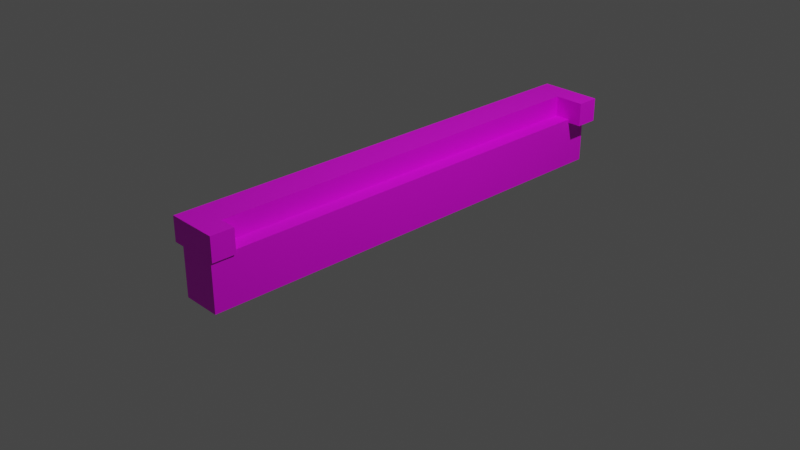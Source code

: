# Source: untitled.blend  (saved by Blender 2.80.75; exported with 4.5.12 LTS)
import bpy
from mathutils import Matrix  # noqa: F401  (used for matrix-valued properties, if any)

bpy.ops.wm.read_factory_settings(use_empty=True)
scene = bpy.context.scene
scene.name = 'Scene'

# ---- collections
col_collection = bpy.data.collections.new('Collection'); scene.collection.children.link(col_collection)

# ---- images (referenced by path relative to the original .blend; pixels are not part of the script)
import os
ASSET_DIR = os.environ.get("B2B_ASSET_DIR", "")  # directory of the original .blend (textures are referenced by path, not embedded)
HERE = os.path.dirname(os.path.abspath(__file__))  # packed textures are extracted next to this script under _unpacked/

def load_image(name, relpath, width, height, colorspace="sRGB"):
    """Load a texture the original file referenced (path relative to the .blend, or extracted next to this script)."""
    p = next((c for c in (os.path.join(HERE, relpath), os.path.join(ASSET_DIR, relpath)) if relpath and os.path.exists(c)), "")
    if p:
        img = bpy.data.images.load(p, check_existing=True)
        img.name = name
    else:  # same state as the original file: an image datablock whose file is absent (Cycles renders it pink)
        img = bpy.data.images.new(name, width, height)
        img.source = "FILE"
        img.filepath = "//" + (relpath or name)
    img.colorspace_settings.name = colorspace
    return img
img_atlas_71476_png = load_image('Atlas_71476.png', 'Atlas_71476.png', 1024, 1024, 'sRGB')

# ---- materials (node trees are filled in below, after node groups)
mat_material_atlas_71476_1 = bpy.data.materials.new('material_atlas_71476_1')
mat_material_atlas_71476_1.use_transparent_shadow = False

# ---- material node trees
mat_material_atlas_71476_1.use_nodes = True; mat_material_atlas_71476_1.node_tree.nodes.clear()
_N = mat_material_atlas_71476_1.node_tree.nodes; _L = mat_material_atlas_71476_1.node_tree.links
n0 = _N.new('ShaderNodeOutputMaterial'); n0.name = 'Material Output'; n0.location = (300, 300)
n1 = _N.new('ShaderNodeBsdfPrincipled'); n1.name = 'Principled BSDF'; n1.location = (10, 300)
n1.distribution = 'GGX'
n1.subsurface_method = 'BURLEY'
n1.inputs[3].default_value = 1.45
n1.inputs[27].default_value = (0.0, 0.0, 0.0, 1.0)
n1.inputs[28].default_value = 1.0
n2 = _N.new('ShaderNodeTexImage'); n2.name = 'Image Texture'; n2.location = (-300, 300)
n2.label = 'Material Combiner Texture'
n2.image = img_atlas_71476_png
_L.new(n1.outputs[0], n0.inputs[0])
_L.new(n2.outputs[0], n1.inputs[0])
_L.new(n2.outputs[1], n1.inputs[4])
n0.is_active_output = True

# ---- world
world_world = bpy.data.worlds.new('World'); scene.world = world_world
world_world.use_nodes = True; world_world.node_tree.nodes.clear()
_N = world_world.node_tree.nodes; _L = world_world.node_tree.links
n0 = _N.new('ShaderNodeOutputWorld'); n0.name = 'World Output'; n0.location = (300, 300)
n1 = _N.new('ShaderNodeBackground'); n1.name = 'Background'; n1.location = (10, 300)
n1.inputs[0].default_value = (0.05088, 0.05088, 0.05088, 1.0)
_L.new(n1.outputs[0], n0.inputs[0])
n0.is_active_output = True
world_world.color = (0.05088, 0.05088, 0.05088)
world_world.use_sun_shadow = False
world_world.sun_shadow_jitter_overblur = 0.0

# ---- cameras
cam_camera = bpy.data.cameras.new('Camera')
cam_camera.clip_end = 100.0
cam_camera.ortho_scale = 7.314

# ---- lights
light_light = bpy.data.lights.new('Light', 'POINT')
light_light.transmission_factor = 0.0
light_light.energy = 1000.0
light_light.shadow_soft_size = 0.1
light_light.shadow_maximum_resolution = 0.006
light_light.use_absolute_resolution = True

# ---- meshes
me_shelf1 = bpy.data.meshes.new('shelf1')
me_shelf1.from_pydata([(-0.2114, 0.4976, -2.644), (0.2088, 0.4976, -2.644), (0.2088, -0.05238, -2.644), (-0.2114, -0.05238, -2.644), (0.2088, 0.4976, -2.644), (0.2088, 0.4976, 2.395), (0.2088, -0.05238, 2.395), (0.2088, -0.05238, -2.644), (0.2088, 0.4976, 2.395), (-0.2114, 0.4976, 2.395), (-0.2114, -0.05238, 2.395), (0.2088, -0.05238, 2.395), (-0.2114, 0.4976, 2.395), (-0.2114, 0.4976, -2.644), (-0.2114, -0.05238, -2.644), (-0.2114, -0.05238, 2.395), (-0.2114, 0.4976, 2.395), (0.2088, 0.4976, 2.395), (0.2088, 0.4976, -2.644), (-0.2114, 0.4976, -2.644), (-0.2114, -0.05238, -2.644), (0.2088, -0.05238, -2.644), (0.2088, -0.05238, 2.395), (-0.2114, -0.05238, 2.395), (-0.3264, 0.5276, -2.644), (-0.2364, 0.5276, -2.644), (-0.2364, 0.4626, -2.644), (-0.3264, 0.4626, -2.644), (-0.2364, 0.5276, -2.644), (-0.1464, 0.5276, -2.644), (-0.1464, 0.4626, -2.644), (-0.2364, 0.4626, -2.644), (-0.2364, 0.5926, -2.644), (-0.1464, 0.5926, -2.644), (-0.1464, 0.5276, -2.644), (-0.2364, 0.5276, -2.644), (-0.3264, 0.5926, -2.644), (-0.2364, 0.5926, -2.644), (-0.2364, 0.5276, -2.644), (-0.3264, 0.5276, -2.644), (-0.1464, 0.5276, -2.644), (-0.05639, 0.5276, -2.644), (-0.05639, 0.4626, -2.644), (-0.1464, 0.4626, -2.644), (-0.05639, 0.5276, -2.644), (0.03361, 0.5276, -2.644), (0.03361, 0.4626, -2.644), (-0.05639, 0.4626, -2.644), (-0.05639, 0.5926, -2.644), (0.03361, 0.5926, -2.644), (0.03361, 0.5276, -2.644), (-0.05639, 0.5276, -2.644), (-0.1464, 0.5926, -2.644), (-0.05639, 0.5926, -2.644), (-0.05639, 0.5276, -2.644), (-0.1464, 0.5276, -2.644), (-0.1464, 0.6576, -2.644), (-0.05639, 0.6576, -2.644), (-0.05639, 0.5926, -2.644), (-0.1464, 0.5926, -2.644), (-0.05639, 0.6576, -2.644), (0.03361, 0.6576, -2.644), (0.03361, 0.5926, -2.644), (-0.05639, 0.5926, -2.644), (-0.05639, 0.7226, -2.644), (0.03361, 0.7226, -2.644), (0.03361, 0.6576, -2.644), (-0.05639, 0.6576, -2.644), (-0.1464, 0.7226, -2.644), (-0.05639, 0.7226, -2.644), (-0.05639, 0.6576, -2.644), (-0.1464, 0.6576, -2.644), (-0.3264, 0.6576, -2.644), (-0.2364, 0.6576, -2.644), (-0.2364, 0.5926, -2.644), (-0.3264, 0.5926, -2.644), (-0.2364, 0.6576, -2.644), (-0.1464, 0.6576, -2.644), (-0.1464, 0.5926, -2.644), (-0.2364, 0.5926, -2.644), (-0.2364, 0.7226, -2.644), (-0.1464, 0.7226, -2.644), (-0.1464, 0.6576, -2.644), (-0.2364, 0.6576, -2.644), (-0.3264, 0.7226, -2.644), (-0.2364, 0.7226, -2.644), (-0.2364, 0.6576, -2.644), (-0.3264, 0.6576, -2.644), (0.3617, 0.5276, -2.644), (0.3617, 0.5276, -2.392), (0.3617, 0.4626, -2.392), (0.3617, 0.4626, -2.644), (0.03361, 0.5276, -2.392), (0.03361, 0.5276, -0.1198), (0.03361, 0.4626, -0.1198), (0.03361, 0.4626, -2.392), (0.03361, 0.5926, -2.392), (0.03361, 0.5926, -0.1198), (0.03361, 0.5276, -0.1198), (0.03361, 0.5276, -2.392), (0.3617, 0.5926, -2.644), (0.3617, 0.5926, -2.392), (0.3617, 0.5276, -2.392), (0.3617, 0.5276, -2.644), (0.03361, 0.5276, -0.1198), (0.03361, 0.5276, 2.143), (0.03361, 0.4626, 2.143), (0.03361, 0.4626, -0.1198), (0.2275, 0.5276, 2.143), (0.2275, 0.5276, 2.395), (0.2275, 0.4626, 2.395), (0.2275, 0.4626, 2.143), (0.2275, 0.5926, 2.143), (0.2275, 0.5926, 2.395), (0.2275, 0.5276, 2.395), (0.2275, 0.5276, 2.143), (0.03361, 0.5926, -0.1198), (0.03361, 0.5926, 2.143), (0.03361, 0.5276, 2.143), (0.03361, 0.5276, -0.1198), (0.03361, 0.6576, -0.1198), (0.03361, 0.6576, 2.143), (0.03361, 0.5926, 2.143), (0.03361, 0.5926, -0.1198), (0.2275, 0.6576, 2.143), (0.2275, 0.6576, 2.395), (0.2275, 0.5926, 2.395), (0.2275, 0.5926, 2.143), (0.2275, 0.7226, 2.143), (0.2275, 0.7226, 2.395), (0.2275, 0.6576, 2.395), (0.2275, 0.6576, 2.143), (0.03361, 0.7226, -0.1198), (0.03361, 0.7226, 2.143), (0.03361, 0.6576, 2.143), (0.03361, 0.6576, -0.1198), (0.3617, 0.6576, -2.644), (0.3617, 0.6576, -2.392), (0.3617, 0.5926, -2.392), (0.3617, 0.5926, -2.644), (0.03361, 0.6576, -2.392), (0.03361, 0.6576, -0.1198), (0.03361, 0.5926, -0.1198), (0.03361, 0.5926, -2.392), (0.03361, 0.7226, -2.392), (0.03361, 0.7226, -0.1198), (0.03361, 0.6576, -0.1198), (0.03361, 0.6576, -2.392), (0.3617, 0.7226, -2.644), (0.3617, 0.7226, -2.392), (0.3617, 0.6576, -2.392), (0.3617, 0.6576, -2.644), (-0.05639, 0.4626, 2.397), (-0.05639, 0.5276, 2.397), (-0.1464, 0.5276, 2.397), (-0.1464, 0.4626, 2.397), (-0.05639, 0.5276, 2.397), (-0.05639, 0.5926, 2.397), (-0.1464, 0.5926, 2.397), (-0.1464, 0.5276, 2.397), (0.03361, 0.5276, 2.397), (0.03361, 0.5926, 2.397), (-0.05639, 0.5926, 2.397), (-0.05639, 0.5276, 2.397), (0.03361, 0.4626, 2.397), (0.03361, 0.5276, 2.397), (-0.05639, 0.5276, 2.397), (-0.05639, 0.4626, 2.397), (-0.2364, 0.4626, 2.397), (-0.2364, 0.5276, 2.397), (-0.3264, 0.5276, 2.397), (-0.3264, 0.4626, 2.397), (-0.2364, 0.5276, 2.397), (-0.2364, 0.5926, 2.397), (-0.3264, 0.5926, 2.397), (-0.3264, 0.5276, 2.397), (-0.1464, 0.5276, 2.397), (-0.1464, 0.5926, 2.397), (-0.2364, 0.5926, 2.397), (-0.2364, 0.5276, 2.397), (-0.1464, 0.4626, 2.397), (-0.1464, 0.5276, 2.397), (-0.2364, 0.5276, 2.397), (-0.2364, 0.4626, 2.397), (-0.2364, 0.5926, 2.397), (-0.2364, 0.6576, 2.397), (-0.3264, 0.6576, 2.397), (-0.3264, 0.5926, 2.397), (-0.2364, 0.6576, 2.397), (-0.2364, 0.7226, 2.397), (-0.3264, 0.7226, 2.397), (-0.3264, 0.6576, 2.397), (-0.1464, 0.6576, 2.397), (-0.1464, 0.7226, 2.397), (-0.2364, 0.7226, 2.397), (-0.2364, 0.6576, 2.397), (-0.1464, 0.5926, 2.397), (-0.1464, 0.6576, 2.397), (-0.2364, 0.6576, 2.397), (-0.2364, 0.5926, 2.397), (-0.05639, 0.5926, 2.397), (-0.05639, 0.6576, 2.397), (-0.1464, 0.6576, 2.397), (-0.1464, 0.5926, 2.397), (-0.05639, 0.6576, 2.397), (-0.05639, 0.7226, 2.397), (-0.1464, 0.7226, 2.397), (-0.1464, 0.6576, 2.397), (0.03361, 0.6576, 2.397), (0.03361, 0.7226, 2.397), (-0.05639, 0.7226, 2.397), (-0.05639, 0.6576, 2.397), (0.03361, 0.5926, 2.397), (0.03361, 0.6576, 2.397), (-0.05639, 0.6576, 2.397), (-0.05639, 0.5926, 2.397), (-0.3264, 0.4626, 2.143), (-0.3264, 0.5276, 2.143), (-0.3264, 0.5276, -0.1198), (-0.3264, 0.4626, -0.1198), (-0.3264, 0.5276, 2.143), (-0.3264, 0.5926, 2.143), (-0.3264, 0.5926, -0.1198), (-0.3264, 0.5276, -0.1198), (-0.3264, 0.5276, 2.395), (-0.3264, 0.5926, 2.395), (-0.3264, 0.5926, 2.143), (-0.3264, 0.5276, 2.143), (-0.3264, 0.4626, 2.395), (-0.3264, 0.5276, 2.395), (-0.3264, 0.5276, 2.143), (-0.3264, 0.4626, 2.143), (-0.3264, 0.4626, -2.392), (-0.3264, 0.5276, -2.392), (-0.3264, 0.5276, -2.644), (-0.3264, 0.4626, -2.644), (-0.3264, 0.5276, -2.392), (-0.3264, 0.5926, -2.392), (-0.3264, 0.5926, -2.644), (-0.3264, 0.5276, -2.644), (-0.3264, 0.5276, -0.1198), (-0.3264, 0.5926, -0.1198), (-0.3264, 0.5926, -2.392), (-0.3264, 0.5276, -2.392), (-0.3264, 0.4626, -0.1198), (-0.3264, 0.5276, -0.1198), (-0.3264, 0.5276, -2.392), (-0.3264, 0.4626, -2.392), (-0.3264, 0.5926, -2.392), (-0.3264, 0.6576, -2.392), (-0.3264, 0.6576, -2.644), (-0.3264, 0.5926, -2.644), (-0.3264, 0.6576, -2.392), (-0.3264, 0.7226, -2.392), (-0.3264, 0.7226, -2.644), (-0.3264, 0.6576, -2.644), (-0.3264, 0.6576, -0.1198), (-0.3264, 0.7226, -0.1198), (-0.3264, 0.7226, -2.392), (-0.3264, 0.6576, -2.392), (-0.3264, 0.5926, -0.1198), (-0.3264, 0.6576, -0.1198), (-0.3264, 0.6576, -2.392), (-0.3264, 0.5926, -2.392), (-0.3264, 0.5926, 2.143), (-0.3264, 0.6576, 2.143), (-0.3264, 0.6576, -0.1198), (-0.3264, 0.5926, -0.1198), (-0.3264, 0.6576, 2.143), (-0.3264, 0.7226, 2.143), (-0.3264, 0.7226, -0.1198), (-0.3264, 0.6576, -0.1198), (-0.3264, 0.6576, 2.395), (-0.3264, 0.7226, 2.395), (-0.3264, 0.7226, 2.143), (-0.3264, 0.6576, 2.143), (-0.3264, 0.5926, 2.395), (-0.3264, 0.6576, 2.395), (-0.3264, 0.6576, 2.143), (-0.3264, 0.5926, 2.143), (-0.1464, 0.7226, -2.392), (-0.2364, 0.7226, -2.392), (-0.2364, 0.7226, -0.1198), (-0.1464, 0.7226, -0.1198), (-0.2364, 0.7226, -2.392), (-0.3264, 0.7226, -2.392), (-0.3264, 0.7226, -0.1198), (-0.2364, 0.7226, -0.1198), (-0.2364, 0.7226, -2.644), (-0.3264, 0.7226, -2.644), (-0.3264, 0.7226, -2.392), (-0.2364, 0.7226, -2.392), (-0.1464, 0.7226, -2.644), (-0.2364, 0.7226, -2.644), (-0.2364, 0.7226, -2.392), (-0.1464, 0.7226, -2.392), (0.03361, 0.7226, -2.392), (-0.05639, 0.7226, -2.392), (-0.05639, 0.7226, -0.1198), (0.03361, 0.7226, -0.1198), (-0.05639, 0.7226, -2.392), (-0.1464, 0.7226, -2.392), (-0.1464, 0.7226, -0.1198), (-0.05639, 0.7226, -0.1198), (-0.05639, 0.7226, -2.644), (-0.1464, 0.7226, -2.644), (-0.1464, 0.7226, -2.392), (-0.05639, 0.7226, -2.392), (0.03361, 0.7226, -2.644), (-0.05639, 0.7226, -2.644), (-0.05639, 0.7226, -2.392), (0.03361, 0.7226, -2.392), (0.03361, 0.7226, 2.143), (-0.05639, 0.7226, 2.143), (-0.05639, 0.7226, 2.395), (0.03361, 0.7226, 2.395), (-0.05639, 0.7226, 2.143), (-0.1464, 0.7226, 2.143), (-0.1464, 0.7226, 2.395), (-0.05639, 0.7226, 2.395), (-0.05639, 0.7226, -0.1198), (-0.1464, 0.7226, -0.1198), (-0.1464, 0.7226, 2.143), (-0.05639, 0.7226, 2.143), (0.03361, 0.7226, -0.1198), (-0.05639, 0.7226, -0.1198), (-0.05639, 0.7226, 2.143), (0.03361, 0.7226, 2.143), (-0.1464, 0.7226, 2.143), (-0.2364, 0.7226, 2.143), (-0.2364, 0.7226, 2.395), (-0.1464, 0.7226, 2.395), (-0.2364, 0.7226, 2.143), (-0.3264, 0.7226, 2.143), (-0.3264, 0.7226, 2.395), (-0.2364, 0.7226, 2.395), (-0.2364, 0.7226, -0.1198), (-0.3264, 0.7226, -0.1198), (-0.3264, 0.7226, 2.143), (-0.2364, 0.7226, 2.143), (-0.1464, 0.7226, -0.1198), (-0.2364, 0.7226, -0.1198), (-0.2364, 0.7226, 2.143), (-0.1464, 0.7226, 2.143), (-0.1464, 0.4626, 2.143), (-0.2364, 0.4626, 2.143), (-0.2364, 0.4626, -0.1198), (-0.1464, 0.4626, -0.1198), (-0.2364, 0.4626, 2.143), (-0.3264, 0.4626, 2.143), (-0.3264, 0.4626, -0.1198), (-0.2364, 0.4626, -0.1198), (-0.2364, 0.4626, 2.395), (-0.3264, 0.4626, 2.395), (-0.3264, 0.4626, 2.143), (-0.2364, 0.4626, 2.143), (-0.1464, 0.4626, 2.395), (-0.2364, 0.4626, 2.395), (-0.2364, 0.4626, 2.143), (-0.1464, 0.4626, 2.143), (0.03361, 0.4626, 2.143), (-0.05639, 0.4626, 2.143), (-0.05639, 0.4626, -0.1198), (0.03361, 0.4626, -0.1198), (-0.05639, 0.4626, 2.143), (-0.1464, 0.4626, 2.143), (-0.1464, 0.4626, -0.1198), (-0.05639, 0.4626, -0.1198), (-0.05639, 0.4626, 2.395), (-0.1464, 0.4626, 2.395), (-0.1464, 0.4626, 2.143), (-0.05639, 0.4626, 2.143), (0.03361, 0.4626, 2.395), (-0.05639, 0.4626, 2.395), (-0.05639, 0.4626, 2.143), (0.03361, 0.4626, 2.143), (0.03361, 0.4626, -2.392), (-0.05639, 0.4626, -2.392), (-0.05639, 0.4626, -2.644), (0.03361, 0.4626, -2.644), (-0.05639, 0.4626, -2.392), (-0.1464, 0.4626, -2.392), (-0.1464, 0.4626, -2.644), (-0.05639, 0.4626, -2.644), (-0.05639, 0.4626, -0.1198), (-0.1464, 0.4626, -0.1198), (-0.1464, 0.4626, -2.392), (-0.05639, 0.4626, -2.392), (0.03361, 0.4626, -0.1198), (-0.05639, 0.4626, -0.1198), (-0.05639, 0.4626, -2.392), (0.03361, 0.4626, -2.392), (-0.1464, 0.4626, -2.392), (-0.2364, 0.4626, -2.392), (-0.2364, 0.4626, -2.644), (-0.1464, 0.4626, -2.644), (-0.2364, 0.4626, -2.392), (-0.3264, 0.4626, -2.392), (-0.3264, 0.4626, -2.644), (-0.2364, 0.4626, -2.644), (-0.2364, 0.4626, -0.1198), (-0.3264, 0.4626, -0.1198), (-0.3264, 0.4626, -2.392), (-0.2364, 0.4626, -2.392), (-0.1464, 0.4626, -0.1198), (-0.2364, 0.4626, -0.1198), (-0.2364, 0.4626, -2.392), (-0.1464, 0.4626, -2.392), (0.2275, 0.6576, 2.397), (0.2275, 0.7226, 2.397), (0.03361, 0.7226, 2.397), (0.03361, 0.6576, 2.397), (0.2275, 0.7226, 2.143), (0.2275, 0.6576, 2.143), (0.03361, 0.6576, 2.143), (0.03361, 0.7226, 2.143), (0.2275, 0.7226, 2.395), (0.2275, 0.7226, 2.143), (0.03361, 0.7226, 2.143), (0.03361, 0.7226, 2.395), (0.2275, 0.4626, 2.143), (0.2275, 0.4626, 2.395), (0.03361, 0.4626, 2.395), (0.03361, 0.4626, 2.143), (0.2275, 0.5926, 2.397), (0.2275, 0.6576, 2.397), (0.03361, 0.6576, 2.397), (0.03361, 0.5926, 2.397), (0.2275, 0.6576, 2.143), (0.2275, 0.5926, 2.143), (0.03361, 0.5926, 2.143), (0.03361, 0.6576, 2.143), (0.2275, 0.5276, 2.397), (0.2275, 0.5926, 2.397), (0.03361, 0.5926, 2.397), (0.03361, 0.5276, 2.397), (0.2275, 0.5926, 2.143), (0.2275, 0.5276, 2.143), (0.03361, 0.5276, 2.143), (0.03361, 0.5926, 2.143), (0.2275, 0.4626, 2.397), (0.2275, 0.5276, 2.397), (0.03361, 0.5276, 2.397), (0.03361, 0.4626, 2.397), (0.2275, 0.5276, 2.143), (0.2275, 0.4626, 2.143), (0.03361, 0.4626, 2.143), (0.03361, 0.5276, 2.143), (0.3617, 0.6576, -2.392), (0.3617, 0.7226, -2.392), (0.03361, 0.7226, -2.392), (0.03361, 0.6576, -2.392), (0.3617, 0.7226, -2.644), (0.3617, 0.6576, -2.644), (0.03361, 0.6576, -2.644), (0.03361, 0.7226, -2.644), (0.3617, 0.7226, -2.392), (0.3617, 0.7226, -2.644), (0.03361, 0.7226, -2.644), (0.03361, 0.7226, -2.392), (0.3617, 0.4626, -2.644), (0.3617, 0.4626, -2.392), (0.03361, 0.4626, -2.392), (0.03361, 0.4626, -2.644), (0.3617, 0.5926, -2.392), (0.3617, 0.6576, -2.392), (0.03361, 0.6576, -2.392), (0.03361, 0.5926, -2.392), (0.3617, 0.6576, -2.644), (0.3617, 0.5926, -2.644), (0.03361, 0.5926, -2.644), (0.03361, 0.6576, -2.644), (0.3617, 0.5276, -2.392), (0.3617, 0.5926, -2.392), (0.03361, 0.5926, -2.392), (0.03361, 0.5276, -2.392), (0.3617, 0.5926, -2.644), (0.3617, 0.5276, -2.644), (0.03361, 0.5276, -2.644), (0.03361, 0.5926, -2.644), (0.3617, 0.4626, -2.392), (0.3617, 0.5276, -2.392), (0.03361, 0.5276, -2.392), (0.03361, 0.4626, -2.392), (0.3617, 0.5276, -2.644), (0.3617, 0.4626, -2.644), (0.03361, 0.4626, -2.644), (0.03361, 0.5276, -2.644)], [], [(0, 1, 2, 3), (4, 5, 6, 7), (8, 9, 10, 11), (12, 13, 14, 15), (16, 17, 18, 19), (20, 21, 22, 23), (24, 25, 26, 27), (28, 29, 30, 31), (32, 33, 34, 35), (36, 37, 38, 39), (40, 41, 42, 43), (44, 45, 46, 47), (48, 49, 50, 51), (52, 53, 54, 55), (56, 57, 58, 59), (60, 61, 62, 63), (64, 65, 66, 67), (68, 69, 70, 71), (72, 73, 74, 75), (76, 77, 78, 79), (80, 81, 82, 83), (84, 85, 86, 87), (88, 89, 90, 91), (92, 93, 94, 95), (96, 97, 98, 99), (100, 101, 102, 103), (104, 105, 106, 107), (108, 109, 110, 111), (112, 113, 114, 115), (116, 117, 118, 119), (120, 121, 122, 123), (124, 125, 126, 127), (128, 129, 130, 131), (132, 133, 134, 135), (136, 137, 138, 139), (140, 141, 142, 143), (144, 145, 146, 147), (148, 149, 150, 151), (152, 153, 154, 155), (156, 157, 158, 159), (160, 161, 162, 163), (164, 165, 166, 167), (168, 169, 170, 171), (172, 173, 174, 175), (176, 177, 178, 179), (180, 181, 182, 183), (184, 185, 186, 187), (188, 189, 190, 191), (192, 193, 194, 195), (196, 197, 198, 199), (200, 201, 202, 203), (204, 205, 206, 207), (208, 209, 210, 211), (212, 213, 214, 215), (216, 217, 218, 219), (220, 221, 222, 223), (224, 225, 226, 227), (228, 229, 230, 231), (232, 233, 234, 235), (236, 237, 238, 239), (240, 241, 242, 243), (244, 245, 246, 247), (248, 249, 250, 251), (252, 253, 254, 255), (256, 257, 258, 259), (260, 261, 262, 263), (264, 265, 266, 267), (268, 269, 270, 271), (272, 273, 274, 275), (276, 277, 278, 279), (280, 281, 282, 283), (284, 285, 286, 287), (288, 289, 290, 291), (292, 293, 294, 295), (296, 297, 298, 299), (300, 301, 302, 303), (304, 305, 306, 307), (308, 309, 310, 311), (312, 313, 314, 315), (316, 317, 318, 319), (320, 321, 322, 323), (324, 325, 326, 327), (328, 329, 330, 331), (332, 333, 334, 335), (336, 337, 338, 339), (340, 341, 342, 343), (344, 345, 346, 347), (348, 349, 350, 351), (352, 353, 354, 355), (356, 357, 358, 359), (360, 361, 362, 363), (364, 365, 366, 367), (368, 369, 370, 371), (372, 373, 374, 375), (376, 377, 378, 379), (380, 381, 382, 383), (384, 385, 386, 387), (388, 389, 390, 391), (392, 393, 394, 395), (396, 397, 398, 399), (400, 401, 402, 403), (404, 405, 406, 407), (408, 409, 410, 411), (412, 413, 414, 415), (416, 417, 418, 419), (420, 421, 422, 423), (424, 425, 426, 427), (428, 429, 430, 431), (432, 433, 434, 435), (436, 437, 438, 439), (440, 441, 442, 443), (444, 445, 446, 447), (448, 449, 450, 451), (452, 453, 454, 455), (456, 457, 458, 459), (460, 461, 462, 463), (464, 465, 466, 467), (468, 469, 470, 471), (472, 473, 474, 475), (476, 477, 478, 479), (480, 481, 482, 483), (484, 485, 486, 487)])
me_shelf1.polygons.foreach_set('use_smooth', [True] * 122)
_k = set([(0, 1), (0, 3), (1, 2), (2, 3), (4, 5), (4, 7), (5, 6), (6, 7), (8, 9), (8, 11), (9, 10), (10, 11), (12, 13), (12, 15), (13, 14), (14, 15), (16, 17), (16, 19), (17, 18), (18, 19), (20, 21), (20, 23), (21, 22), (22, 23), (24, 25), (24, 27), (25, 26), (26, 27), (28, 29), (28, 31), (29, 30), (30, 31), (32, 33), (32, 35), (33, 34), (34, 35), (36, 37), (36, 39), (37, 38), (38, 39), (40, 41), (40, 43), (41, 42), (42, 43), (44, 45), (44, 47), (45, 46), (46, 47), (48, 49), (48, 51), (49, 50), (50, 51), (52, 53), (52, 55), (53, 54), (54, 55), (56, 57), (56, 59), (57, 58), (58, 59), (60, 61), (60, 63), (61, 62), (62, 63), (64, 65), (64, 67), (65, 66), (66, 67), (68, 69), (68, 71), (69, 70), (70, 71), (72, 73), (72, 75), (73, 74), (74, 75), (76, 77), (76, 79), (77, 78), (78, 79), (80, 81), (80, 83), (81, 82), (82, 83), (84, 85), (84, 87), (85, 86), (86, 87), (88, 89), (88, 91), (89, 90), (90, 91), (92, 93), (92, 95), (93, 94), (94, 95), (96, 97), (96, 99), (97, 98), (98, 99), (100, 101), (100, 103), (101, 102), (102, 103), (104, 105), (104, 107), (105, 106), (106, 107), (108, 109), (108, 111), (109, 110), (110, 111), (112, 113), (112, 115), (113, 114), (114, 115), (116, 117), (116, 119), (117, 118), (118, 119), (120, 121), (120, 123), (121, 122), (122, 123), (124, 125), (124, 127), (125, 126), (126, 127), (128, 129), (128, 131), (129, 130), (130, 131), (132, 133), (132, 135), (133, 134), (134, 135), (136, 137), (136, 139), (137, 138), (138, 139), (140, 141), (140, 143), (141, 142), (142, 143), (144, 145), (144, 147), (145, 146), (146, 147), (148, 149), (148, 151), (149, 150), (150, 151), (152, 153), (152, 155), (153, 154), (154, 155), (156, 157), (156, 159), (157, 158), (158, 159), (160, 161), (160, 163), (161, 162), (162, 163), (164, 165), (164, 167), (165, 166), (166, 167), (168, 169), (168, 171), (169, 170), (170, 171), (172, 173), (172, 175), (173, 174), (174, 175), (176, 177), (176, 179), (177, 178), (178, 179), (180, 181), (180, 183), (181, 182), (182, 183), (184, 185), (184, 187), (185, 186), (186, 187), (188, 189), (188, 191), (189, 190), (190, 191), (192, 193), (192, 195), (193, 194), (194, 195), (196, 197), (196, 199), (197, 198), (198, 199), (200, 201), (200, 203), (201, 202), (202, 203), (204, 205), (204, 207), (205, 206), (206, 207), (208, 209), (208, 211), (209, 210), (210, 211), (212, 213), (212, 215), (213, 214), (214, 215), (216, 217), (216, 219), (217, 218), (218, 219), (220, 221), (220, 223), (221, 222), (222, 223), (224, 225), (224, 227), (225, 226), (226, 227), (228, 229), (228, 231), (229, 230), (230, 231), (232, 233), (232, 235), (233, 234), (234, 235), (236, 237), (236, 239), (237, 238), (238, 239), (240, 241), (240, 243), (241, 242), (242, 243), (244, 245), (244, 247), (245, 246), (246, 247), (248, 249), (248, 251), (249, 250), (250, 251), (252, 253), (252, 255), (253, 254), (254, 255), (256, 257), (256, 259), (257, 258), (258, 259), (260, 261), (260, 263), (261, 262), (262, 263), (264, 265), (264, 267), (265, 266), (266, 267), (268, 269), (268, 271), (269, 270), (270, 271), (272, 273), (272, 275), (273, 274), (274, 275), (276, 277), (276, 279), (277, 278), (278, 279), (280, 281), (280, 283), (281, 282), (282, 283), (284, 285), (284, 287), (285, 286), (286, 287), (288, 289), (288, 291), (289, 290), (290, 291), (292, 293), (292, 295), (293, 294), (294, 295), (296, 297), (296, 299), (297, 298), (298, 299), (300, 301), (300, 303), (301, 302), (302, 303), (304, 305), (304, 307), (305, 306), (306, 307), (308, 309), (308, 311), (309, 310), (310, 311), (312, 313), (312, 315), (313, 314), (314, 315), (316, 317), (316, 319), (317, 318), (318, 319), (320, 321), (320, 323), (321, 322), (322, 323), (324, 325), (324, 327), (325, 326), (326, 327), (328, 329), (328, 331), (329, 330), (330, 331), (332, 333), (332, 335), (333, 334), (334, 335), (336, 337), (336, 339), (337, 338), (338, 339), (340, 341), (340, 343), (341, 342), (342, 343), (344, 345), (344, 347), (345, 346), (346, 347), (348, 349), (348, 351), (349, 350), (350, 351), (352, 353), (352, 355), (353, 354), (354, 355), (356, 357), (356, 359), (357, 358), (358, 359), (360, 361), (360, 363), (361, 362), (362, 363), (364, 365), (364, 367), (365, 366), (366, 367), (368, 369), (368, 371), (369, 370), (370, 371), (372, 373), (372, 375), (373, 374), (374, 375), (376, 377), (376, 379), (377, 378), (378, 379), (380, 381), (380, 383), (381, 382), (382, 383), (384, 385), (384, 387), (385, 386), (386, 387), (388, 389), (388, 391), (389, 390), (390, 391), (392, 393), (392, 395), (393, 394), (394, 395), (396, 397), (396, 399), (397, 398), (398, 399), (400, 401), (400, 403), (401, 402), (402, 403), (404, 405), (404, 407), (405, 406), (406, 407), (408, 409), (408, 411), (409, 410), (410, 411), (412, 413), (412, 415), (413, 414), (414, 415), (416, 417), (416, 419), (417, 418), (418, 419), (420, 421), (420, 423), (421, 422), (422, 423), (424, 425), (424, 427), (425, 426), (426, 427), (428, 429), (428, 431), (429, 430), (430, 431), (432, 433), (432, 435), (433, 434), (434, 435), (436, 437), (436, 439), (437, 438), (438, 439), (440, 441), (440, 443), (441, 442), (442, 443), (444, 445), (444, 447), (445, 446), (446, 447), (448, 449), (448, 451), (449, 450), (450, 451), (452, 453), (452, 455), (453, 454), (454, 455), (456, 457), (456, 459), (457, 458), (458, 459), (460, 461), (460, 463), (461, 462), (462, 463), (464, 465), (464, 467), (465, 466), (466, 467), (468, 469), (468, 471), (469, 470), (470, 471), (472, 473), (472, 475), (473, 474), (474, 475), (476, 477), (476, 479), (477, 478), (478, 479), (480, 481), (480, 483), (481, 482), (482, 483), (484, 485), (484, 487), (485, 486), (486, 487)])
me_shelf1.attributes.new('sharp_edge', 'BOOLEAN', 'EDGE').data.foreach_set('value', [ (min(e.vertices), max(e.vertices)) in _k for e in me_shelf1.edges])
_uv = me_shelf1.uv_layers.new(name='UVMap')
_uv.uv.foreach_set('vector', [0.08345, 0.3794, 0.04845, 0.3794, 0.04845, 0.3336, 0.08345, 0.3336, 0.6664, 0.3794, 0.0001627, 0.3794, 0.0001627, 0.3336, 0.6664, 0.3336, 0.1188, 0.4626, 0.08312, 0.4626, 0.08312, 0.4168, 0.1188, 0.4168, 0.08345, 0.3393, 0.0001627, 0.3393, 0.0001627, 0.3336, 0.08345, 0.3336, 0.0001627, 0.3336, 0.03516, 0.3336, 0.03516, 0.9998, 0.0001627, 0.9998, 0.08345, 0.9998, 0.04845, 0.9998, 0.04845, 0.3336, 0.08345, 0.3336, 0.75, 0.8361, 0.7425, 0.8361, 0.7425, 0.8334, 0.75, 0.8334, 0.7425, 0.8361, 0.7351, 0.8361, 0.7351, 0.8334, 0.7425, 0.8334, 0.7425, 0.8388, 0.7351, 0.8388, 0.7351, 0.8361, 0.7425, 0.8361, 0.75, 0.8388, 0.7425, 0.8388, 0.7425, 0.8361, 0.75, 0.8361, 0.7351, 0.8361, 0.7276, 0.8361, 0.7276, 0.8334, 0.7351, 0.8334, 0.7276, 0.8361, 0.7201, 0.8361, 0.7201, 0.8334, 0.7276, 0.8334, 0.7276, 0.8388, 0.7201, 0.8388, 0.7201, 0.8361, 0.7276, 0.8361, 0.7351, 0.8388, 0.7276, 0.8388, 0.7276, 0.8361, 0.7351, 0.8361, 0.7351, 0.8415, 0.7276, 0.8415, 0.7276, 0.8388, 0.7351, 0.8388, 0.7276, 0.8415, 0.7201, 0.8415, 0.7201, 0.8388, 0.7276, 0.8388, 0.7276, 0.8442, 0.7201, 0.8442, 0.7201, 0.8415, 0.7276, 0.8415, 0.7351, 0.8442, 0.7276, 0.8442, 0.7276, 0.8415, 0.7351, 0.8415, 0.75, 0.8415, 0.7425, 0.8415, 0.7425, 0.8388, 0.75, 0.8388, 0.7425, 0.8415, 0.7351, 0.8415, 0.7351, 0.8388, 0.7425, 0.8388, 0.7425, 0.8442, 0.7351, 0.8442, 0.7351, 0.8415, 0.7425, 0.8415, 0.75, 0.8442, 0.7425, 0.8442, 0.7425, 0.8415, 0.75, 0.8415, 0.75, 0.8361, 0.7291, 0.8361, 0.7291, 0.8334, 0.75, 0.8334, 0.9789, 0.8361, 0.6668, 0.8361, 0.6668, 0.8334, 0.9789, 0.8334, 0.9789, 0.8388, 0.6668, 0.8388, 0.6668, 0.8361, 0.9789, 0.8361, 0.75, 0.8388, 0.7291, 0.8388, 0.7291, 0.8361, 0.75, 0.8361, 0.9998, 0.8361, 0.6877, 0.8361, 0.6877, 0.8334, 0.9998, 0.8334, 0.6877, 0.8361, 0.6668, 0.8361, 0.6668, 0.8334, 0.6877, 0.8334, 0.6877, 0.8388, 0.6668, 0.8388, 0.6668, 0.8361, 0.6877, 0.8361, 0.9998, 0.8388, 0.6877, 0.8388, 0.6877, 0.8361, 0.9998, 0.8361, 0.9998, 0.8415, 0.6877, 0.8415, 0.6877, 0.8388, 0.9998, 0.8388, 0.6877, 0.8415, 0.6668, 0.8415, 0.6668, 0.8388, 0.6877, 0.8388, 0.6877, 0.8442, 0.6668, 0.8442, 0.6668, 0.8415, 0.6877, 0.8415, 0.9998, 0.8442, 0.6877, 0.8442, 0.6877, 0.8415, 0.9998, 0.8415, 0.75, 0.8415, 0.7291, 0.8415, 0.7291, 0.8388, 0.75, 0.8388, 0.9789, 0.8415, 0.6668, 0.8415, 0.6668, 0.8388, 0.9789, 0.8388, 0.9789, 0.8442, 0.6668, 0.8442, 0.6668, 0.8415, 0.9789, 0.8415, 0.75, 0.8442, 0.7291, 0.8442, 0.7291, 0.8415, 0.75, 0.8415, 0.7276, 0.8334, 0.7276, 0.8361, 0.7351, 0.8361, 0.7351, 0.8334, 0.7276, 0.8361, 0.7276, 0.8388, 0.7351, 0.8388, 0.7351, 0.8361, 0.7201, 0.8361, 0.7201, 0.8388, 0.7276, 0.8388, 0.7276, 0.8361, 0.7201, 0.8334, 0.7201, 0.8361, 0.7276, 0.8361, 0.7276, 0.8334, 0.7425, 0.8334, 0.7425, 0.8361, 0.75, 0.8361, 0.75, 0.8334, 0.7425, 0.8361, 0.7425, 0.8388, 0.75, 0.8388, 0.75, 0.8361, 0.7351, 0.8361, 0.7351, 0.8388, 0.7425, 0.8388, 0.7425, 0.8361, 0.7351, 0.8334, 0.7351, 0.8361, 0.7425, 0.8361, 0.7425, 0.8334, 0.7425, 0.8388, 0.7425, 0.8415, 0.75, 0.8415, 0.75, 0.8388, 0.7425, 0.8415, 0.7425, 0.8442, 0.75, 0.8442, 0.75, 0.8415, 0.7351, 0.8415, 0.7351, 0.8442, 0.7425, 0.8442, 0.7425, 0.8415, 0.7351, 0.8388, 0.7351, 0.8415, 0.7425, 0.8415, 0.7425, 0.8388, 0.7276, 0.8388, 0.7276, 0.8415, 0.7351, 0.8415, 0.7351, 0.8388, 0.7276, 0.8415, 0.7276, 0.8442, 0.7351, 0.8442, 0.7351, 0.8415, 0.7201, 0.8415, 0.7201, 0.8442, 0.7276, 0.8442, 0.7276, 0.8415, 0.7201, 0.8388, 0.7201, 0.8415, 0.7276, 0.8415, 0.7276, 0.8388, 0.6877, 0.8334, 0.6877, 0.8361, 0.9998, 0.8361, 0.9998, 0.8334, 0.6877, 0.8361, 0.6877, 0.8388, 0.9998, 0.8388, 0.9998, 0.8361, 0.6668, 0.8361, 0.6668, 0.8388, 0.6877, 0.8388, 0.6877, 0.8361, 0.6668, 0.8334, 0.6668, 0.8361, 0.6877, 0.8361, 0.6877, 0.8334, 0.7291, 0.8334, 0.7291, 0.8361, 0.75, 0.8361, 0.75, 0.8334, 0.7291, 0.8361, 0.7291, 0.8388, 0.75, 0.8388, 0.75, 0.8361, 0.6668, 0.8361, 0.6668, 0.8388, 0.9789, 0.8388, 0.9789, 0.8361, 0.6668, 0.8334, 0.6668, 0.8361, 0.9789, 0.8361, 0.9789, 0.8334, 0.7291, 0.8388, 0.7291, 0.8415, 0.75, 0.8415, 0.75, 0.8388, 0.7291, 0.8415, 0.7291, 0.8442, 0.75, 0.8442, 0.75, 0.8415, 0.6668, 0.8415, 0.6668, 0.8442, 0.9789, 0.8442, 0.9789, 0.8415, 0.6668, 0.8388, 0.6668, 0.8415, 0.9789, 0.8415, 0.9789, 0.8388, 0.6877, 0.8388, 0.6877, 0.8415, 0.9998, 0.8415, 0.9998, 0.8388, 0.6877, 0.8415, 0.6877, 0.8442, 0.9998, 0.8442, 0.9998, 0.8415, 0.6668, 0.8415, 0.6668, 0.8442, 0.6877, 0.8442, 0.6877, 0.8415, 0.6668, 0.8388, 0.6668, 0.8415, 0.6877, 0.8415, 0.6877, 0.8388, 0.6818, 0.9894, 0.6743, 0.9894, 0.6743, 0.8334, 0.6818, 0.8334, 0.6743, 0.9894, 0.6668, 0.9894, 0.6668, 0.8334, 0.6743, 0.8334, 0.6743, 0.875, 0.6668, 0.875, 0.6668, 0.8645, 0.6743, 0.8645, 0.6818, 0.875, 0.6743, 0.875, 0.6743, 0.8645, 0.6818, 0.8645, 0.6968, 0.9894, 0.6893, 0.9894, 0.6893, 0.8334, 0.6968, 0.8334, 0.6893, 0.9894, 0.6818, 0.9894, 0.6818, 0.8334, 0.6893, 0.8334, 0.6893, 0.875, 0.6818, 0.875, 0.6818, 0.8645, 0.6893, 0.8645, 0.6968, 0.875, 0.6893, 0.875, 0.6893, 0.8645, 0.6968, 0.8645, 0.6968, 0.8439, 0.6893, 0.8439, 0.6893, 0.8334, 0.6968, 0.8334, 0.6893, 0.8439, 0.6818, 0.8439, 0.6818, 0.8334, 0.6893, 0.8334, 0.6893, 0.9998, 0.6818, 0.9998, 0.6818, 0.8439, 0.6893, 0.8439, 0.6968, 0.9998, 0.6893, 0.9998, 0.6893, 0.8439, 0.6968, 0.8439, 0.6818, 0.8439, 0.6743, 0.8439, 0.6743, 0.8334, 0.6818, 0.8334, 0.6743, 0.8439, 0.6668, 0.8439, 0.6668, 0.8334, 0.6743, 0.8334, 0.6743, 0.9998, 0.6668, 0.9998, 0.6668, 0.8439, 0.6743, 0.8439, 0.6818, 0.9998, 0.6743, 0.9998, 0.6743, 0.8439, 0.6818, 0.8439, 0.6818, 0.8439, 0.6743, 0.8439, 0.6743, 0.9998, 0.6818, 0.9998, 0.6743, 0.8439, 0.6668, 0.8439, 0.6668, 0.9998, 0.6743, 0.9998, 0.6743, 0.8334, 0.6668, 0.8334, 0.6668, 0.8439, 0.6743, 0.8439, 0.6818, 0.8334, 0.6743, 0.8334, 0.6743, 0.8439, 0.6818, 0.8439, 0.6968, 0.8439, 0.6893, 0.8439, 0.6893, 0.9998, 0.6968, 0.9998, 0.6893, 0.8439, 0.6818, 0.8439, 0.6818, 0.9998, 0.6893, 0.9998, 0.6893, 0.8334, 0.6818, 0.8334, 0.6818, 0.8439, 0.6893, 0.8439, 0.6968, 0.8334, 0.6893, 0.8334, 0.6893, 0.8439, 0.6968, 0.8439, 0.6968, 0.8645, 0.6893, 0.8645, 0.6893, 0.875, 0.6968, 0.875, 0.6893, 0.8645, 0.6818, 0.8645, 0.6818, 0.875, 0.6893, 0.875, 0.6893, 0.8334, 0.6818, 0.8334, 0.6818, 0.9894, 0.6893, 0.9894, 0.6968, 0.8334, 0.6893, 0.8334, 0.6893, 0.9894, 0.6968, 0.9894, 0.6818, 0.8645, 0.6743, 0.8645, 0.6743, 0.875, 0.6818, 0.875, 0.6743, 0.8645, 0.6668, 0.8645, 0.6668, 0.875, 0.6743, 0.875, 0.6743, 0.8334, 0.6668, 0.8334, 0.6668, 0.9894, 0.6743, 0.9894, 0.6818, 0.8334, 0.6743, 0.8334, 0.6743, 0.9894, 0.6818, 0.9894, 0.7105, 0.8415, 0.7105, 0.8442, 0.6968, 0.8442, 0.6968, 0.8415, 0.7063, 0.8442, 0.7063, 0.8415, 0.7201, 0.8415, 0.7201, 0.8442, 0.7105, 0.8334, 0.7105, 0.8439, 0.6968, 0.8439, 0.6968, 0.8334, 0.7063, 0.8439, 0.7063, 0.8334, 0.7201, 0.8334, 0.7201, 0.8439, 0.7105, 0.8388, 0.7105, 0.8415, 0.6968, 0.8415, 0.6968, 0.8388, 0.7063, 0.8415, 0.7063, 0.8388, 0.7201, 0.8388, 0.7201, 0.8415, 0.7105, 0.8361, 0.7105, 0.8388, 0.6968, 0.8388, 0.6968, 0.8361, 0.7063, 0.8388, 0.7063, 0.8361, 0.7201, 0.8361, 0.7201, 0.8388, 0.7105, 0.8334, 0.7105, 0.8361, 0.6968, 0.8361, 0.6968, 0.8334, 0.7063, 0.8361, 0.7063, 0.8334, 0.7201, 0.8334, 0.7201, 0.8361, 0.7241, 0.8415, 0.7241, 0.8442, 0.6968, 0.8442, 0.6968, 0.8415, 0.6927, 0.8442, 0.6927, 0.8415, 0.7201, 0.8415, 0.7201, 0.8442, 0.7241, 0.8645, 0.7241, 0.875, 0.6968, 0.875, 0.6968, 0.8645, 0.6927, 0.875, 0.6927, 0.8645, 0.7201, 0.8645, 0.7201, 0.875, 0.7241, 0.8388, 0.7241, 0.8415, 0.6968, 0.8415, 0.6968, 0.8388, 0.6927, 0.8415, 0.6927, 0.8388, 0.7201, 0.8388, 0.7201, 0.8415, 0.7241, 0.8361, 0.7241, 0.8388, 0.6968, 0.8388, 0.6968, 0.8361, 0.6927, 0.8388, 0.6927, 0.8361, 0.7201, 0.8361, 0.7201, 0.8388, 0.7241, 0.8334, 0.7241, 0.8361, 0.6968, 0.8361, 0.6968, 0.8334, 0.6927, 0.8361, 0.6927, 0.8334, 0.7201, 0.8334, 0.7201, 0.8361])
me_shelf1.materials.append(mat_material_atlas_71476_1)
me_shelf1.use_remesh_preserve_volume = False
me_shelf1.use_remesh_preserve_attributes = False
me_shelf1.use_mirror_vertex_groups = False
me_shelf1.update()
me_shelf1.normals_split_custom_set([tuple(v) for v in zip(*[iter([0.0, 0.0, -1.0, 0.0, 0.0, -1.0, 0.0, 0.0, -1.0, 0.0, 0.0, -1.0, 1.0, 0.0, 0.0, 1.0, 0.0, 0.0, 1.0, 0.0, 0.0, 1.0, 0.0, 0.0, 0.0, 0.0, 1.0, 0.0, 0.0, 1.0, 0.0, 0.0, 1.0, 0.0, 0.0, 1.0, -1.0, 0.0, 0.0, -1.0, 0.0, 0.0, -1.0, 0.0, 0.0, -1.0, 0.0, 0.0, 0.0, 1.0, 1.971e-07, 0.0, 1.0, 1.971e-07, 0.0, 1.0, 1.971e-07, 0.0, 1.0, 1.971e-07, 0.0, -1.0, -1.979e-07, 0.0, -1.0, -1.979e-07, 0.0, -1.0, -1.979e-07, 0.0, -1.0, -1.979e-07, 0.0, 0.0, -1.0, 0.0, 0.0, -1.0, 0.0, 0.0, -1.0, 0.0, 0.0, -1.0, 0.0, 0.0, -1.0, 0.0, 0.0, -1.0, 0.0, 0.0, -1.0, 0.0, 0.0, -1.0, 0.0, 0.0, -1.0, 0.0, 0.0, -1.0, 0.0, 0.0, -1.0, 0.0, 0.0, -1.0, 0.0, 0.0, -1.0, 0.0, 0.0, -1.0, 0.0, 0.0, -1.0, 0.0, 0.0, -1.0, 0.0, 0.0, -1.0, 0.0, 0.0, -1.0, 0.0, 0.0, -1.0, 0.0, 0.0, -1.0, 0.0, 0.0, -1.0, 0.0, 0.0, -1.0, 0.0, 0.0, -1.0, 0.0, 0.0, -1.0, 0.0, 0.0, -1.0, 0.0, 0.0, -1.0, 0.0, 0.0, -1.0, 0.0, 0.0, -1.0, 0.0, 0.0, -1.0, 0.0, 0.0, -1.0, 0.0, 0.0, -1.0, 0.0, 0.0, -1.0, 0.0, 0.0, -1.0, 0.0, 0.0, -1.0, 0.0, 0.0, -1.0, 0.0, 0.0, -1.0, 0.0, 0.0, -1.0, 0.0, 0.0, -1.0, 0.0, 0.0, -1.0, 0.0, 0.0, -1.0, 0.0, 0.0, -1.0, 0.0, 0.0, -1.0, 0.0, 0.0, -1.0, 0.0, 0.0, -1.0, 0.0, 0.0, -1.0, 0.0, 0.0, -1.0, 0.0, 0.0, -1.0, 0.0, 0.0, -1.0, 0.0, 0.0, -1.0, 0.0, 0.0, -1.0, 0.0, 0.0, -1.0, 0.0, 0.0, -1.0, 0.0, 0.0, -1.0, 0.0, 0.0, -1.0, 0.0, 0.0, -1.0, 0.0, 0.0, -1.0, 0.0, 0.0, -1.0, 0.0, 0.0, -1.0, 0.0, 0.0, -1.0, 0.0, 0.0, -1.0, 0.0, 0.0, -1.0, 0.0, 0.0, -1.0, 0.0, 0.0, -1.0, 0.0, 0.0, -1.0, 1.0, 0.0, 0.0, 1.0, 0.0, 0.0, 1.0, 0.0, 0.0, 1.0, 0.0, 0.0, 1.0, 0.0, 0.0, 1.0, 0.0, 0.0, 1.0, 0.0, 0.0, 1.0, 0.0, 0.0, 1.0, 0.0, 0.0, 1.0, 0.0, 0.0, 1.0, 0.0, 0.0, 1.0, 0.0, 0.0, 1.0, 0.0, 0.0, 1.0, 0.0, 0.0, 1.0, 0.0, 0.0, 1.0, 0.0, 0.0, 1.0, 0.0, 0.0, 1.0, 0.0, 0.0, 1.0, 0.0, 0.0, 1.0, 0.0, 0.0, 1.0, 0.0, 0.0, 1.0, 0.0, 0.0, 1.0, 0.0, 0.0, 1.0, 0.0, 0.0, 1.0, 0.0, 0.0, 1.0, 0.0, 0.0, 1.0, 0.0, 0.0, 1.0, 0.0, 0.0, 1.0, 0.0, 0.0, 1.0, 0.0, 0.0, 1.0, 0.0, 0.0, 1.0, 0.0, 0.0, 1.0, 0.0, 0.0, 1.0, 0.0, 0.0, 1.0, 0.0, 0.0, 1.0, 0.0, 0.0, 1.0, 0.0, 0.0, 1.0, 0.0, 0.0, 1.0, 0.0, 0.0, 1.0, 0.0, 0.0, 1.0, 0.0, 0.0, 1.0, 0.0, 0.0, 1.0, 0.0, 0.0, 1.0, 0.0, 0.0, 1.0, 0.0, 0.0, 1.0, 0.0, 0.0, 1.0, 0.0, 0.0, 1.0, 0.0, 0.0, 1.0, 0.0, 0.0, 1.0, 0.0, 0.0, 1.0, 0.0, 0.0, 1.0, 0.0, 0.0, 1.0, 0.0, 0.0, 1.0, 0.0, 0.0, 1.0, 0.0, 0.0, 1.0, 0.0, 0.0, 1.0, 0.0, 0.0, 1.0, 0.0, 0.0, 1.0, 0.0, 0.0, 1.0, 0.0, 0.0, 1.0, 0.0, 0.0, 1.0, 0.0, 0.0, 1.0, 0.0, 0.0, 1.0, 0.0, 0.0, 0.0, 0.0, 1.0, 0.0, 0.0, 1.0, 0.0, 0.0, 1.0, 0.0, 0.0, 1.0, 0.0, 0.0, 1.0, 0.0, 0.0, 1.0, 0.0, 0.0, 1.0, 0.0, 0.0, 1.0, 0.0, 0.0, 1.0, 0.0, 0.0, 1.0, 0.0, 0.0, 1.0, 0.0, 0.0, 1.0, 0.0, 0.0, 1.0, 0.0, 0.0, 1.0, 0.0, 0.0, 1.0, 0.0, 0.0, 1.0, 0.0, 0.0, 1.0, 0.0, 0.0, 1.0, 0.0, 0.0, 1.0, 0.0, 0.0, 1.0, 0.0, 0.0, 1.0, 0.0, 0.0, 1.0, 0.0, 0.0, 1.0, 0.0, 0.0, 1.0, 0.0, 0.0, 1.0, 0.0, 0.0, 1.0, 0.0, 0.0, 1.0, 0.0, 0.0, 1.0, 0.0, 0.0, 1.0, 0.0, 0.0, 1.0, 0.0, 0.0, 1.0, 0.0, 0.0, 1.0, 0.0, 0.0, 1.0, 0.0, 0.0, 1.0, 0.0, 0.0, 1.0, 0.0, 0.0, 1.0, 0.0, 0.0, 1.0, 0.0, 0.0, 1.0, 0.0, 0.0, 1.0, 0.0, 0.0, 1.0, 0.0, 0.0, 1.0, 0.0, 0.0, 1.0, 0.0, 0.0, 1.0, 0.0, 0.0, 1.0, 0.0, 0.0, 1.0, 0.0, 0.0, 1.0, 0.0, 0.0, 1.0, 0.0, 0.0, 1.0, 0.0, 0.0, 1.0, 0.0, 0.0, 1.0, 0.0, 0.0, 1.0, 0.0, 0.0, 1.0, 0.0, 0.0, 1.0, 0.0, 0.0, 1.0, 0.0, 0.0, 1.0, 0.0, 0.0, 1.0, 0.0, 0.0, 1.0, 0.0, 0.0, 1.0, 0.0, 0.0, 1.0, 0.0, 0.0, 1.0, 0.0, 0.0, 1.0, 0.0, 0.0, 1.0, 0.0, 0.0, 1.0, 0.0, 0.0, 1.0, -1.0, 0.0, 0.0, -1.0, 0.0, 0.0, -1.0, 0.0, 0.0, -1.0, 0.0, 0.0, -1.0, 0.0, 0.0, -1.0, 0.0, 0.0, -1.0, 0.0, 0.0, -1.0, 0.0, 0.0, -1.0, 0.0, 0.0, -1.0, 0.0, 0.0, -1.0, 0.0, 0.0, -1.0, 0.0, 0.0, -1.0, 0.0, 0.0, -1.0, 0.0, 0.0, -1.0, 0.0, 0.0, -1.0, 0.0, 0.0, -1.0, 0.0, 0.0, -1.0, 0.0, 0.0, -1.0, 0.0, 0.0, -1.0, 0.0, 0.0, -1.0, 0.0, 0.0, -1.0, 0.0, 0.0, -1.0, 0.0, 0.0, -1.0, 0.0, 0.0, -1.0, 0.0, 0.0, -1.0, 0.0, 0.0, -1.0, 0.0, 0.0, -1.0, 0.0, 0.0, -1.0, 0.0, 0.0, -1.0, 0.0, 0.0, -1.0, 0.0, 0.0, -1.0, 0.0, 0.0, -1.0, 0.0, 0.0, -1.0, 0.0, 0.0, -1.0, 0.0, 0.0, -1.0, 0.0, 0.0, -1.0, 0.0, 0.0, -1.0, 0.0, 0.0, -1.0, 0.0, 0.0, -1.0, 0.0, 0.0, -1.0, 0.0, 0.0, -1.0, 0.0, 0.0, -1.0, 0.0, 0.0, -1.0, 0.0, 0.0, -1.0, 0.0, 0.0, -1.0, 0.0, 0.0, -1.0, 0.0, 0.0, -1.0, 0.0, 0.0, -1.0, 0.0, 0.0, -1.0, 0.0, 0.0, -1.0, 0.0, 0.0, -1.0, 0.0, 0.0, -1.0, 0.0, 0.0, -1.0, 0.0, 0.0, -1.0, 0.0, 0.0, -1.0, 0.0, 0.0, -1.0, 0.0, 0.0, -1.0, 0.0, 0.0, -1.0, 0.0, 0.0, -1.0, 0.0, 0.0, -1.0, 0.0, 0.0, -1.0, 0.0, 0.0, -1.0, 0.0, 0.0, -1.0, 0.0, 0.0, 0.0, 1.0, 0.0, 0.0, 1.0, 0.0, 0.0, 1.0, 0.0, 0.0, 1.0, 0.0, 0.0, 1.0, 0.0, 0.0, 1.0, 0.0, 0.0, 1.0, 0.0, 0.0, 1.0, 0.0, 0.0, 1.0, 0.0, 0.0, 1.0, 0.0, 0.0, 1.0, 0.0, 0.0, 1.0, 0.0, 0.0, 1.0, 0.0, 0.0, 1.0, 0.0, 0.0, 1.0, 0.0, 0.0, 1.0, 0.0, 0.0, 1.0, 0.0, 0.0, 1.0, 0.0, 0.0, 1.0, 0.0, 0.0, 1.0, 0.0, 0.0, 1.0, 0.0, 0.0, 1.0, 0.0, 0.0, 1.0, 0.0, 0.0, 1.0, 0.0, 0.0, 1.0, 0.0, 0.0, 1.0, 0.0, 0.0, 1.0, 0.0, 0.0, 1.0, 0.0, 0.0, 1.0, 0.0, 0.0, 1.0, 0.0, 0.0, 1.0, 0.0, 0.0, 1.0, 0.0, 0.0, 1.0, 0.0, 0.0, 1.0, 0.0, 0.0, 1.0, 0.0, 0.0, 1.0, 0.0, 0.0, 1.0, 0.0, 0.0, 1.0, 0.0, 0.0, 1.0, 0.0, 0.0, 1.0, 0.0, 0.0, 1.0, 4.756e-07, 0.0, 1.0, 4.756e-07, 0.0, 1.0, 4.756e-07, 0.0, 1.0, 4.756e-07, 0.0, 1.0, 4.39e-07, 0.0, 1.0, 4.39e-07, 0.0, 1.0, 4.39e-07, 0.0, 1.0, 4.39e-07, 0.0, 1.0, 0.0, 0.0, 1.0, 0.0, 0.0, 1.0, 0.0, 0.0, 1.0, 0.0, 0.0, 1.0, 0.0, 0.0, 1.0, 0.0, 0.0, 1.0, 0.0, 0.0, 1.0, 0.0, 0.0, 1.0, 4.756e-07, 0.0, 1.0, 4.756e-07, 0.0, 1.0, 4.756e-07, 0.0, 1.0, 4.756e-07, 0.0, 1.0, 4.39e-07, 0.0, 1.0, 4.39e-07, 0.0, 1.0, 4.39e-07, 0.0, 1.0, 4.39e-07, 0.0, -1.0, -4.39e-07, 0.0, -1.0, -4.39e-07, 0.0, -1.0, -4.39e-07, 0.0, -1.0, -4.39e-07, 0.0, -1.0, -4.39e-07, 0.0, -1.0, -4.39e-07, 0.0, -1.0, -4.39e-07, 0.0, -1.0, -4.39e-07, 0.0, -1.0, 0.0, 0.0, -1.0, 0.0, 0.0, -1.0, 0.0, 0.0, -1.0, 0.0, 0.0, -1.0, 0.0, 0.0, -1.0, 0.0, 0.0, -1.0, 0.0, 0.0, -1.0, 0.0, 0.0, -1.0, -4.39e-07, 0.0, -1.0, -4.39e-07, 0.0, -1.0, -4.39e-07, 0.0, -1.0, -4.39e-07, 0.0, -1.0, -4.39e-07, 0.0, -1.0, -4.39e-07, 0.0, -1.0, -4.39e-07, 0.0, -1.0, -4.39e-07, 0.0, -1.0, 0.0, 0.0, -1.0, 0.0, 0.0, -1.0, 0.0, 0.0, -1.0, 0.0, 0.0, -1.0, 0.0, 0.0, -1.0, 0.0, 0.0, -1.0, 0.0, 0.0, -1.0, 0.0, 0.0, -1.0, 0.0, 0.0, -1.0, 0.0, 0.0, -1.0, 0.0, 0.0, -1.0, 0.0, 0.0, -1.0, 0.0, 0.0, -1.0, 0.0, 0.0, -1.0, 0.0, 0.0, -1.0, 0.0, 0.0, -1.0, 0.0, 0.0, -1.0, 0.0, 0.0, -1.0, 0.0, 0.0, -1.0, 0.0, 0.0, -1.0, 0.0, 0.0, -1.0, 0.0, 0.0, -1.0, 0.0, 0.0, -1.0, 0.0, 0.0, -1.0, 0.0, 0.0, -1.0, 0.0, 0.0, -1.0, 0.0, 0.0, -1.0, 0.0, 0.0, -1.0, 0.0, 0.0, -1.0, 0.0, 0.0, -1.0, 0.0, 0.0, -1.0, 0.0, 0.0, -1.0, 0.0, 0.0, -1.0, 0.0, 0.0, -1.0, 0.0, 0.0, -1.0, 0.0, 0.0, -1.0, 0.0, 0.0, -1.0, 0.0, 0.0, -1.0, 0.0, 0.0, -1.0, 0.0, 0.0, 0.0, 1.0, 0.0, 0.0, 1.0, 0.0, 0.0, 1.0, 0.0, 0.0, 1.0, 0.0, 0.0, -1.0, 0.0, 0.0, -1.0, 0.0, 0.0, -1.0, 0.0, 0.0, -1.0, 0.0, 1.0, 0.0, 0.0, 1.0, 0.0, 0.0, 1.0, 0.0, 0.0, 1.0, 0.0, 0.0, -1.0, 0.0, 0.0, -1.0, 0.0, 0.0, -1.0, 0.0, 0.0, -1.0, 0.0, 0.0, 0.0, 1.0, 0.0, 0.0, 1.0, 0.0, 0.0, 1.0, 0.0, 0.0, 1.0, 0.0, 0.0, -1.0, 0.0, 0.0, -1.0, 0.0, 0.0, -1.0, 0.0, 0.0, -1.0, 0.0, 0.0, 1.0, 0.0, 0.0, 1.0, 0.0, 0.0, 1.0, 0.0, 0.0, 1.0, 0.0, 0.0, -1.0, 0.0, 0.0, -1.0, 0.0, 0.0, -1.0, 0.0, 0.0, -1.0, 0.0, 0.0, 1.0, 0.0, 0.0, 1.0, 0.0, 0.0, 1.0, 0.0, 0.0, 1.0, 0.0, 0.0, -1.0, 0.0, 0.0, -1.0, 0.0, 0.0, -1.0, 0.0, 0.0, -1.0, 0.0, 0.0, 1.0, 0.0, 0.0, 1.0, 0.0, 0.0, 1.0, 0.0, 0.0, 1.0, 0.0, 0.0, -1.0, 0.0, 0.0, -1.0, 0.0, 0.0, -1.0, 0.0, 0.0, -1.0, 0.0, 1.0, 0.0, 0.0, 1.0, 0.0, 0.0, 1.0, 0.0, 0.0, 1.0, 0.0, 0.0, -1.0, 0.0, 0.0, -1.0, 0.0, 0.0, -1.0, 0.0, 0.0, -1.0, 0.0, 0.0, 0.0, 1.0, 0.0, 0.0, 1.0, 0.0, 0.0, 1.0, 0.0, 0.0, 1.0, 0.0, 0.0, -1.0, 0.0, 0.0, -1.0, 0.0, 0.0, -1.0, 0.0, 0.0, -1.0, 0.0, 0.0, 1.0, 0.0, 0.0, 1.0, 0.0, 0.0, 1.0, 0.0, 0.0, 1.0, 0.0, 0.0, -1.0, 0.0, 0.0, -1.0, 0.0, 0.0, -1.0, 0.0, 0.0, -1.0, 0.0, 0.0, 1.0, 0.0, 0.0, 1.0, 0.0, 0.0, 1.0, 0.0, 0.0, 1.0, 0.0, 0.0, -1.0, 0.0, 0.0, -1.0, 0.0, 0.0, -1.0, 0.0, 0.0, -1.0])] * 3)])

# ---- objects
ob_light = bpy.data.objects.new('Light', light_light)
ob_camera = bpy.data.objects.new('Camera', cam_camera)
ob_shelf1 = bpy.data.objects.new('shelf1', me_shelf1)

# ---- transforms, parenting, visibility, modifiers, constraints
ob_light.location = (4.076, 1.005, 5.904)
ob_light.rotation_euler = (0.6503, 0.05522, 1.866)
ob_light.lock_rotations_4d = False
ob_light.empty_display_type = 'ARROWS'
ob_light.color = (0.0, 0.0, 0.0, 0.0)
ob_light.lineart.crease_threshold = 0.0
ob_camera.location = (7.359, -6.926, 4.958)
ob_camera.rotation_euler = (1.109, 0.0, 0.8149)
ob_camera.lock_rotations_4d = False
ob_camera.empty_display_type = 'ARROWS'
ob_camera.color = (0.0, 0.0, 0.0, 0.0)
ob_camera.display_type = 'WIRE'
ob_camera.lineart.crease_threshold = 0.0
ob_shelf1.location = (0.0, 0.0, 0.0)
ob_shelf1.rotation_euler = (1.571, -0.0, 0.0)
ob_shelf1.lineart.crease_threshold = 0.0

# ---- collection membership
col_collection.objects.link(ob_light)
col_collection.objects.link(ob_camera)
col_collection.objects.link(ob_shelf1)

# ---- scene / render settings (as saved in the file)
scene.camera = ob_camera
scene.frame_start = 1; scene.frame_end = 250; scene.frame_set(1)
scene.render.engine = 'BLENDER_EEVEE_NEXT'
scene.cycles.use_denoising = False
scene.cycles.samples = 128
scene.cycles.sampling_pattern = 'TABULATED_SOBOL'
scene.cycles.use_adaptive_sampling = False
scene.cycles.use_light_tree = False
scene.view_settings.view_transform = 'Filmic'
bpy.context.view_layer.update()
